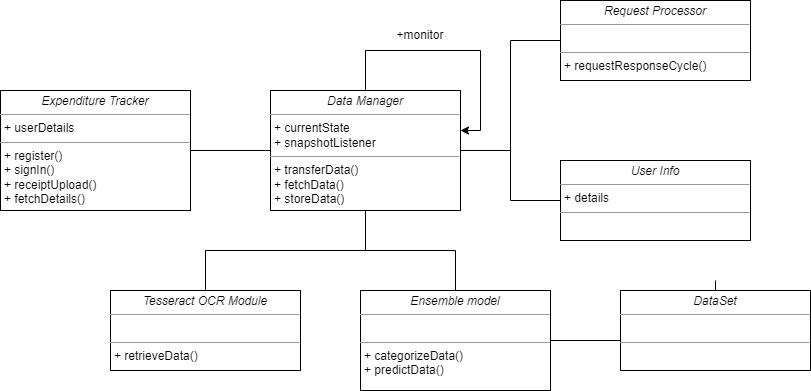

The diagram above was exported from draw.io. Its source (the exported page's mxGraphModel, read from the mxfile embedded in the PNG):
<mxGraphModel dx="1114" dy="608" grid="1" gridSize="10" guides="1" tooltips="1" connect="1" arrows="1" fold="1" page="1" pageScale="1" pageWidth="827" pageHeight="1169" math="0" shadow="0">
  <root>
    <mxCell id="0" />
    <mxCell id="1" parent="0" />
    <mxCell id="sLtvziiNcHJC_uhASkvo-6" style="edgeStyle=orthogonalEdgeStyle;rounded=0;orthogonalLoop=1;jettySize=auto;html=1;entryX=0;entryY=0.5;entryDx=0;entryDy=0;endArrow=none;endFill=0;" parent="1" source="fiva7XCJ7Kmq1ouEsJWb-1" target="sLtvziiNcHJC_uhASkvo-1" edge="1">
      <mxGeometry relative="1" as="geometry" />
    </mxCell>
    <mxCell id="fiva7XCJ7Kmq1ouEsJWb-1" value="&lt;p style=&quot;margin:0px;margin-top:4px;text-align:center;&quot;&gt;&lt;i&gt;Expenditure Tracker&lt;/i&gt;&lt;/p&gt;&lt;hr size=&quot;1&quot;&gt;&lt;p style=&quot;margin:0px;margin-left:4px;&quot;&gt;+ userDetails&lt;br&gt;&lt;/p&gt;&lt;hr size=&quot;1&quot;&gt;&lt;p style=&quot;margin:0px;margin-left:4px;&quot;&gt;+ register()&lt;/p&gt;&lt;p style=&quot;margin:0px;margin-left:4px;&quot;&gt;+ signIn()&lt;/p&gt;&lt;p style=&quot;margin:0px;margin-left:4px;&quot;&gt;+ receiptUpload()&lt;/p&gt;&lt;p style=&quot;margin:0px;margin-left:4px;&quot;&gt;+ fetchDetails()&lt;/p&gt;" style="verticalAlign=top;align=left;overflow=fill;fontSize=12;fontFamily=Helvetica;html=1;whiteSpace=wrap;" parent="1" vertex="1">
      <mxGeometry x="40" y="100" width="190" height="120" as="geometry" />
    </mxCell>
    <mxCell id="sLtvziiNcHJC_uhASkvo-9" style="edgeStyle=orthogonalEdgeStyle;rounded=0;orthogonalLoop=1;jettySize=auto;html=1;entryX=0;entryY=0.5;entryDx=0;entryDy=0;endArrow=none;endFill=0;" parent="1" source="sLtvziiNcHJC_uhASkvo-1" target="sLtvziiNcHJC_uhASkvo-5" edge="1">
      <mxGeometry relative="1" as="geometry">
        <Array as="points">
          <mxPoint x="550" y="160" />
          <mxPoint x="550" y="50" />
        </Array>
      </mxGeometry>
    </mxCell>
    <mxCell id="sLtvziiNcHJC_uhASkvo-10" style="edgeStyle=orthogonalEdgeStyle;rounded=0;orthogonalLoop=1;jettySize=auto;html=1;endArrow=none;endFill=0;" parent="1" source="sLtvziiNcHJC_uhASkvo-1" target="sLtvziiNcHJC_uhASkvo-4" edge="1">
      <mxGeometry relative="1" as="geometry" />
    </mxCell>
    <mxCell id="sLtvziiNcHJC_uhASkvo-11" style="edgeStyle=orthogonalEdgeStyle;rounded=0;orthogonalLoop=1;jettySize=auto;html=1;entryX=0.5;entryY=0;entryDx=0;entryDy=0;endArrow=none;endFill=0;" parent="1" source="sLtvziiNcHJC_uhASkvo-1" target="sLtvziiNcHJC_uhASkvo-2" edge="1">
      <mxGeometry relative="1" as="geometry">
        <Array as="points">
          <mxPoint x="405" y="260" />
          <mxPoint x="245" y="260" />
        </Array>
      </mxGeometry>
    </mxCell>
    <mxCell id="sLtvziiNcHJC_uhASkvo-12" style="edgeStyle=orthogonalEdgeStyle;rounded=0;orthogonalLoop=1;jettySize=auto;html=1;endArrow=none;endFill=0;" parent="1" source="sLtvziiNcHJC_uhASkvo-1" target="sLtvziiNcHJC_uhASkvo-3" edge="1">
      <mxGeometry relative="1" as="geometry" />
    </mxCell>
    <mxCell id="sLtvziiNcHJC_uhASkvo-1" value="&lt;p style=&quot;margin:0px;margin-top:4px;text-align:center;&quot;&gt;&lt;i&gt;Data Manager&lt;/i&gt;&lt;/p&gt;&lt;hr size=&quot;1&quot;&gt;&lt;p style=&quot;margin:0px;margin-left:4px;&quot;&gt;+ currentState&lt;br&gt;&lt;/p&gt;&lt;p style=&quot;margin:0px;margin-left:4px;&quot;&gt;+ snapshotListener&lt;/p&gt;&lt;hr size=&quot;1&quot;&gt;&lt;p style=&quot;margin:0px;margin-left:4px;&quot;&gt;+ transferData()&lt;/p&gt;&lt;p style=&quot;margin:0px;margin-left:4px;&quot;&gt;+ fetchData()&lt;/p&gt;&lt;p style=&quot;margin:0px;margin-left:4px;&quot;&gt;+ storeData()&lt;/p&gt;" style="verticalAlign=top;align=left;overflow=fill;fontSize=12;fontFamily=Helvetica;html=1;whiteSpace=wrap;" parent="1" vertex="1">
      <mxGeometry x="310" y="100" width="190" height="120" as="geometry" />
    </mxCell>
    <mxCell id="sLtvziiNcHJC_uhASkvo-2" value="&lt;p style=&quot;margin:0px;margin-top:4px;text-align:center;&quot;&gt;&lt;i&gt;Tesseract OCR Module&lt;/i&gt;&lt;/p&gt;&lt;hr size=&quot;1&quot;&gt;&lt;p style=&quot;margin:0px;margin-left:4px;&quot;&gt;&amp;nbsp;&lt;/p&gt;&lt;hr size=&quot;1&quot;&gt;&lt;p style=&quot;margin:0px;margin-left:4px;&quot;&gt;+ retrieveData()&lt;/p&gt;&lt;p style=&quot;margin:0px;margin-left:4px;&quot;&gt;&lt;br&gt;&lt;/p&gt;" style="verticalAlign=top;align=left;overflow=fill;fontSize=12;fontFamily=Helvetica;html=1;whiteSpace=wrap;" parent="1" vertex="1">
      <mxGeometry x="150" y="300" width="190" height="80" as="geometry" />
    </mxCell>
    <mxCell id="sLtvziiNcHJC_uhASkvo-14" style="edgeStyle=orthogonalEdgeStyle;rounded=0;orthogonalLoop=1;jettySize=auto;html=1;entryX=0.5;entryY=0;entryDx=0;entryDy=0;endArrow=none;endFill=0;" parent="1" edge="1">
      <mxGeometry relative="1" as="geometry">
        <mxPoint x="590" y="350" as="sourcePoint" />
        <mxPoint x="755" y="290" as="targetPoint" />
        <Array as="points">
          <mxPoint x="755" y="350" />
        </Array>
      </mxGeometry>
    </mxCell>
    <mxCell id="sLtvziiNcHJC_uhASkvo-3" value="&lt;p style=&quot;margin:0px;margin-top:4px;text-align:center;&quot;&gt;&lt;i style=&quot;background-color: initial; border-color: var(--border-color);&quot;&gt;Ensemble model&lt;/i&gt;&lt;br&gt;&lt;/p&gt;&lt;hr size=&quot;1&quot;&gt;&lt;p style=&quot;margin:0px;margin-left:4px;&quot;&gt;&amp;nbsp;&lt;/p&gt;&lt;hr size=&quot;1&quot;&gt;&lt;p style=&quot;margin:0px;margin-left:4px;&quot;&gt;+ categorizeData()&lt;/p&gt;&lt;p style=&quot;margin:0px;margin-left:4px;&quot;&gt;+ predictData()&lt;/p&gt;" style="verticalAlign=top;align=left;overflow=fill;fontSize=12;fontFamily=Helvetica;html=1;whiteSpace=wrap;" parent="1" vertex="1">
      <mxGeometry x="400" y="300" width="190" height="100" as="geometry" />
    </mxCell>
    <mxCell id="sLtvziiNcHJC_uhASkvo-4" value="&lt;p style=&quot;margin:0px;margin-top:4px;text-align:center;&quot;&gt;&lt;i&gt;User Info&lt;/i&gt;&lt;/p&gt;&lt;hr size=&quot;1&quot;&gt;&lt;p style=&quot;margin:0px;margin-left:4px;&quot;&gt;+ details&amp;nbsp;&lt;/p&gt;&lt;hr size=&quot;1&quot;&gt;&lt;p style=&quot;margin:0px;margin-left:4px;&quot;&gt;&amp;nbsp;&lt;/p&gt;&lt;p style=&quot;margin:0px;margin-left:4px;&quot;&gt;&lt;br&gt;&lt;/p&gt;" style="verticalAlign=top;align=left;overflow=fill;fontSize=12;fontFamily=Helvetica;html=1;whiteSpace=wrap;" parent="1" vertex="1">
      <mxGeometry x="600" y="170" width="190" height="80" as="geometry" />
    </mxCell>
    <mxCell id="sLtvziiNcHJC_uhASkvo-5" value="&lt;p style=&quot;margin:0px;margin-top:4px;text-align:center;&quot;&gt;&lt;i&gt;Request Processor&lt;/i&gt;&lt;/p&gt;&lt;hr size=&quot;1&quot;&gt;&lt;p style=&quot;margin:0px;margin-left:4px;&quot;&gt;&amp;nbsp;&lt;/p&gt;&lt;hr size=&quot;1&quot;&gt;&lt;p style=&quot;margin:0px;margin-left:4px;&quot;&gt;+ requestResponseCycle()&lt;/p&gt;&lt;p style=&quot;margin:0px;margin-left:4px;&quot;&gt;&lt;br&gt;&lt;/p&gt;" style="verticalAlign=top;align=left;overflow=fill;fontSize=12;fontFamily=Helvetica;html=1;whiteSpace=wrap;" parent="1" vertex="1">
      <mxGeometry x="600" y="10" width="190" height="80" as="geometry" />
    </mxCell>
    <mxCell id="sLtvziiNcHJC_uhASkvo-7" style="edgeStyle=orthogonalEdgeStyle;rounded=0;orthogonalLoop=1;jettySize=auto;html=1;exitX=0.5;exitY=0;exitDx=0;exitDy=0;" parent="1" source="sLtvziiNcHJC_uhASkvo-1" target="sLtvziiNcHJC_uhASkvo-1" edge="1">
      <mxGeometry relative="1" as="geometry">
        <Array as="points">
          <mxPoint x="405" y="60" />
          <mxPoint x="520" y="60" />
          <mxPoint x="520" y="140" />
        </Array>
      </mxGeometry>
    </mxCell>
    <mxCell id="sLtvziiNcHJC_uhASkvo-8" value="+monitor" style="text;html=1;strokeColor=none;fillColor=none;align=center;verticalAlign=middle;whiteSpace=wrap;rounded=0;" parent="1" vertex="1">
      <mxGeometry x="430" y="30" width="60" height="30" as="geometry" />
    </mxCell>
    <mxCell id="sLtvziiNcHJC_uhASkvo-13" value="&lt;p style=&quot;margin:0px;margin-top:4px;text-align:center;&quot;&gt;&lt;i&gt;DataSet&lt;/i&gt;&lt;/p&gt;&lt;hr size=&quot;1&quot;&gt;&lt;p style=&quot;margin:0px;margin-left:4px;&quot;&gt;&amp;nbsp;&lt;/p&gt;&lt;hr size=&quot;1&quot;&gt;&lt;p style=&quot;margin:0px;margin-left:4px;&quot;&gt;&lt;br&gt;&lt;/p&gt;&lt;p style=&quot;margin:0px;margin-left:4px;&quot;&gt;&lt;br&gt;&lt;/p&gt;" style="verticalAlign=top;align=left;overflow=fill;fontSize=12;fontFamily=Helvetica;html=1;whiteSpace=wrap;" parent="1" vertex="1">
      <mxGeometry x="660" y="300" width="190" height="80" as="geometry" />
    </mxCell>
  </root>
</mxGraphModel>